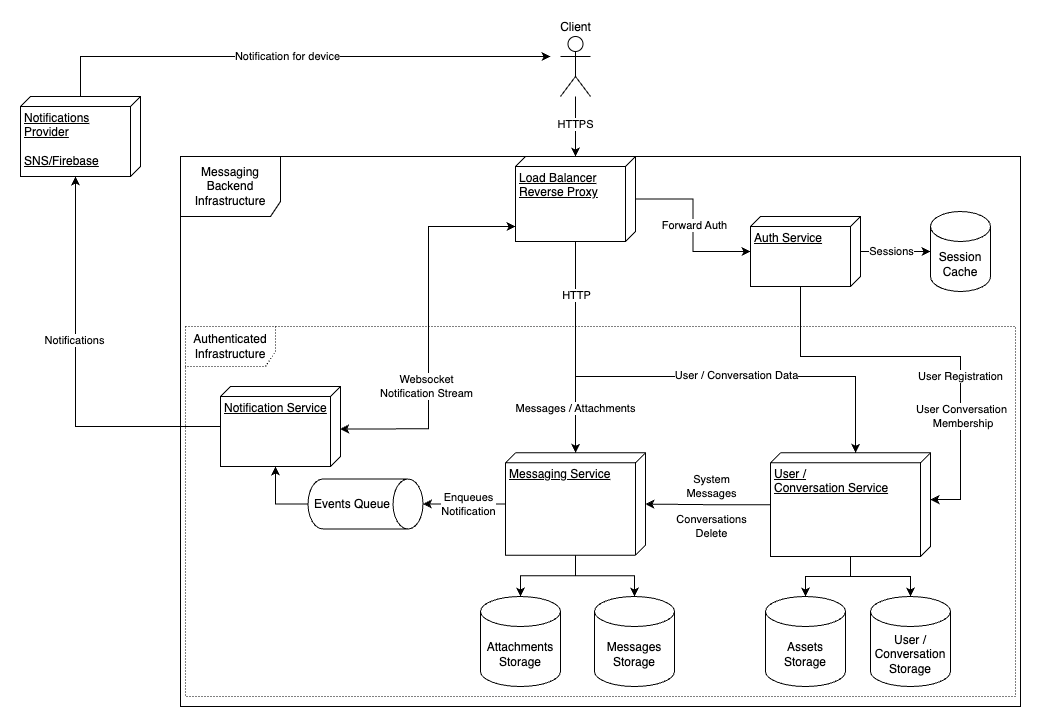

The diagram above was exported from draw.io. Its source (the exported page's mxGraphModel, read from the mxfile embedded in the PNG):
<mxGraphModel dx="2014" dy="684" grid="1" gridSize="10" guides="1" tooltips="1" connect="1" arrows="1" fold="1" page="1" pageScale="1" pageWidth="827" pageHeight="1169" math="0" shadow="0">
  <root>
    <mxCell id="0" />
    <mxCell id="1" parent="0" />
    <mxCell id="JbYO29LwZnwH1DqOYbS8-60" value="Messaging Backend Infrastructure" style="shape=umlFrame;whiteSpace=wrap;html=1;labelBorderColor=none;strokeColor=default;width=100;height=60;" vertex="1" parent="1">
      <mxGeometry x="-40" y="200" width="840" height="550" as="geometry" />
    </mxCell>
    <mxCell id="JbYO29LwZnwH1DqOYbS8-63" value="Authenticated Infrastructure" style="shape=umlFrame;whiteSpace=wrap;html=1;labelBorderColor=none;strokeColor=default;width=90;height=40;dashed=1;dashPattern=1 2;" vertex="1" parent="1">
      <mxGeometry x="-35" y="370" width="830" height="370" as="geometry" />
    </mxCell>
    <mxCell id="JbYO29LwZnwH1DqOYbS8-5" value="Session Cache" style="shape=cylinder3;whiteSpace=wrap;html=1;boundedLbl=1;backgroundOutline=1;size=15;" vertex="1" parent="1">
      <mxGeometry x="710" y="255" width="60" height="80" as="geometry" />
    </mxCell>
    <mxCell id="JbYO29LwZnwH1DqOYbS8-19" style="edgeStyle=orthogonalEdgeStyle;rounded=0;orthogonalLoop=1;jettySize=auto;html=1;" edge="1" parent="1" source="JbYO29LwZnwH1DqOYbS8-14" target="JbYO29LwZnwH1DqOYbS8-15">
      <mxGeometry relative="1" as="geometry" />
    </mxCell>
    <mxCell id="JbYO29LwZnwH1DqOYbS8-22" value="Forward Auth" style="edgeLabel;html=1;align=center;verticalAlign=middle;resizable=0;points=[];" vertex="1" connectable="0" parent="JbYO29LwZnwH1DqOYbS8-19">
      <mxGeometry x="-0.1459" y="1" relative="1" as="geometry">
        <mxPoint y="12" as="offset" />
      </mxGeometry>
    </mxCell>
    <mxCell id="JbYO29LwZnwH1DqOYbS8-48" style="edgeStyle=orthogonalEdgeStyle;rounded=0;orthogonalLoop=1;jettySize=auto;html=1;" edge="1" parent="1" source="JbYO29LwZnwH1DqOYbS8-14" target="JbYO29LwZnwH1DqOYbS8-29">
      <mxGeometry relative="1" as="geometry" />
    </mxCell>
    <mxCell id="JbYO29LwZnwH1DqOYbS8-54" value="Messages / Attachments" style="edgeLabel;html=1;align=center;verticalAlign=middle;resizable=0;points=[];" vertex="1" connectable="0" parent="JbYO29LwZnwH1DqOYbS8-48">
      <mxGeometry x="0.4758" y="1" relative="1" as="geometry">
        <mxPoint x="-1" y="11" as="offset" />
      </mxGeometry>
    </mxCell>
    <mxCell id="JbYO29LwZnwH1DqOYbS8-49" style="edgeStyle=orthogonalEdgeStyle;rounded=0;orthogonalLoop=1;jettySize=auto;html=1;entryX=0;entryY=0;entryDx=0;entryDy=75;entryPerimeter=0;" edge="1" parent="1" source="JbYO29LwZnwH1DqOYbS8-14" target="JbYO29LwZnwH1DqOYbS8-30">
      <mxGeometry relative="1" as="geometry">
        <Array as="points">
          <mxPoint x="355" y="420" />
          <mxPoint x="635" y="420" />
        </Array>
      </mxGeometry>
    </mxCell>
    <mxCell id="JbYO29LwZnwH1DqOYbS8-53" value="User / Conversation Data" style="edgeLabel;html=1;align=center;verticalAlign=middle;resizable=0;points=[];" vertex="1" connectable="0" parent="JbYO29LwZnwH1DqOYbS8-49">
      <mxGeometry x="0.0485" y="1" relative="1" as="geometry">
        <mxPoint x="38" as="offset" />
      </mxGeometry>
    </mxCell>
    <mxCell id="JbYO29LwZnwH1DqOYbS8-57" value="HTTP" style="edgeLabel;html=1;align=center;verticalAlign=middle;resizable=0;points=[];" vertex="1" connectable="0" parent="JbYO29LwZnwH1DqOYbS8-49">
      <mxGeometry x="-0.7831" y="1" relative="1" as="geometry">
        <mxPoint as="offset" />
      </mxGeometry>
    </mxCell>
    <mxCell id="JbYO29LwZnwH1DqOYbS8-79" style="edgeStyle=orthogonalEdgeStyle;rounded=0;orthogonalLoop=1;jettySize=auto;html=1;entryX=0.53;entryY=0.003;entryDx=0;entryDy=0;entryPerimeter=0;startArrow=classic;startFill=1;" edge="1" parent="1" source="JbYO29LwZnwH1DqOYbS8-14" target="JbYO29LwZnwH1DqOYbS8-26">
      <mxGeometry relative="1" as="geometry">
        <Array as="points">
          <mxPoint x="208" y="270" />
          <mxPoint x="208" y="472" />
        </Array>
      </mxGeometry>
    </mxCell>
    <mxCell id="JbYO29LwZnwH1DqOYbS8-80" value="Websocket &lt;br&gt;Notification Stream" style="edgeLabel;html=1;align=center;verticalAlign=middle;resizable=0;points=[];" vertex="1" connectable="0" parent="JbYO29LwZnwH1DqOYbS8-79">
      <mxGeometry x="-0.1429" y="-2" relative="1" as="geometry">
        <mxPoint y="85" as="offset" />
      </mxGeometry>
    </mxCell>
    <mxCell id="JbYO29LwZnwH1DqOYbS8-14" value="Load Balancer&lt;br&gt;Reverse Proxy&lt;br&gt;" style="verticalAlign=top;align=left;spacingTop=8;spacingLeft=2;spacingRight=12;shape=cube;size=10;direction=south;fontStyle=4;html=1;" vertex="1" parent="1">
      <mxGeometry x="295" y="200" width="120" height="85" as="geometry" />
    </mxCell>
    <mxCell id="JbYO29LwZnwH1DqOYbS8-50" style="edgeStyle=orthogonalEdgeStyle;rounded=0;orthogonalLoop=1;jettySize=auto;html=1;entryX=0;entryY=0;entryDx=46.875;entryDy=0;entryPerimeter=0;" edge="1" parent="1" source="JbYO29LwZnwH1DqOYbS8-15" target="JbYO29LwZnwH1DqOYbS8-30">
      <mxGeometry relative="1" as="geometry">
        <Array as="points">
          <mxPoint x="580" y="400" />
          <mxPoint x="740" y="400" />
          <mxPoint x="740" y="543" />
        </Array>
      </mxGeometry>
    </mxCell>
    <mxCell id="JbYO29LwZnwH1DqOYbS8-56" value="User Registration" style="edgeLabel;html=1;align=center;verticalAlign=middle;resizable=0;points=[];" vertex="1" connectable="0" parent="JbYO29LwZnwH1DqOYbS8-50">
      <mxGeometry x="0.3434" y="-1" relative="1" as="geometry">
        <mxPoint x="1" y="-21" as="offset" />
      </mxGeometry>
    </mxCell>
    <mxCell id="JbYO29LwZnwH1DqOYbS8-81" value="User Conversation&lt;br&gt;&amp;nbsp;Membership" style="edgeLabel;html=1;align=center;verticalAlign=middle;resizable=0;points=[];" vertex="1" connectable="0" parent="JbYO29LwZnwH1DqOYbS8-50">
      <mxGeometry x="0.5498" y="1" relative="1" as="geometry">
        <mxPoint y="-23" as="offset" />
      </mxGeometry>
    </mxCell>
    <mxCell id="JbYO29LwZnwH1DqOYbS8-64" style="edgeStyle=orthogonalEdgeStyle;rounded=0;orthogonalLoop=1;jettySize=auto;html=1;entryX=0;entryY=0.5;entryDx=0;entryDy=0;entryPerimeter=0;" edge="1" parent="1" source="JbYO29LwZnwH1DqOYbS8-15" target="JbYO29LwZnwH1DqOYbS8-5">
      <mxGeometry relative="1" as="geometry" />
    </mxCell>
    <mxCell id="JbYO29LwZnwH1DqOYbS8-65" value="Sessions" style="edgeLabel;html=1;align=center;verticalAlign=middle;resizable=0;points=[];" vertex="1" connectable="0" parent="JbYO29LwZnwH1DqOYbS8-64">
      <mxGeometry x="-0.2769" relative="1" as="geometry">
        <mxPoint x="5" as="offset" />
      </mxGeometry>
    </mxCell>
    <mxCell id="JbYO29LwZnwH1DqOYbS8-15" value="Auth Service" style="verticalAlign=top;align=left;spacingTop=8;spacingLeft=2;spacingRight=12;shape=cube;size=10;direction=south;fontStyle=4;html=1;" vertex="1" parent="1">
      <mxGeometry x="530" y="260" width="110" height="70" as="geometry" />
    </mxCell>
    <mxCell id="JbYO29LwZnwH1DqOYbS8-21" style="edgeStyle=orthogonalEdgeStyle;rounded=0;orthogonalLoop=1;jettySize=auto;html=1;" edge="1" parent="1" source="JbYO29LwZnwH1DqOYbS8-20" target="JbYO29LwZnwH1DqOYbS8-14">
      <mxGeometry relative="1" as="geometry" />
    </mxCell>
    <mxCell id="JbYO29LwZnwH1DqOYbS8-58" value="HTTPS" style="edgeLabel;html=1;align=center;verticalAlign=middle;resizable=0;points=[];" vertex="1" connectable="0" parent="JbYO29LwZnwH1DqOYbS8-21">
      <mxGeometry x="-0.2457" y="-2" relative="1" as="geometry">
        <mxPoint x="2" y="5" as="offset" />
      </mxGeometry>
    </mxCell>
    <mxCell id="JbYO29LwZnwH1DqOYbS8-20" value="Client" style="shape=umlActor;verticalLabelPosition=top;verticalAlign=bottom;html=1;align=center;horizontal=1;labelPosition=center;" vertex="1" parent="1">
      <mxGeometry x="340" y="80" width="30" height="60" as="geometry" />
    </mxCell>
    <mxCell id="JbYO29LwZnwH1DqOYbS8-71" style="edgeStyle=orthogonalEdgeStyle;rounded=0;orthogonalLoop=1;jettySize=auto;html=1;entryX=0;entryY=0;entryDx=80;entryDy=65;entryPerimeter=0;" edge="1" parent="1" source="JbYO29LwZnwH1DqOYbS8-26" target="JbYO29LwZnwH1DqOYbS8-70">
      <mxGeometry relative="1" as="geometry" />
    </mxCell>
    <mxCell id="JbYO29LwZnwH1DqOYbS8-73" value="Notifications" style="edgeLabel;html=1;align=center;verticalAlign=middle;resizable=0;points=[];" vertex="1" connectable="0" parent="JbYO29LwZnwH1DqOYbS8-71">
      <mxGeometry x="0.3509" y="1" relative="1" as="geometry">
        <mxPoint y="35" as="offset" />
      </mxGeometry>
    </mxCell>
    <mxCell id="JbYO29LwZnwH1DqOYbS8-26" value="Notification Service" style="verticalAlign=top;align=left;spacingTop=8;spacingLeft=2;spacingRight=12;shape=cube;size=10;direction=south;fontStyle=4;html=1;" vertex="1" parent="1">
      <mxGeometry y="430" width="120" height="80" as="geometry" />
    </mxCell>
    <mxCell id="JbYO29LwZnwH1DqOYbS8-59" style="edgeStyle=orthogonalEdgeStyle;rounded=0;orthogonalLoop=1;jettySize=auto;html=1;entryX=0;entryY=0;entryDx=80;entryDy=65;entryPerimeter=0;exitX=0.5;exitY=1;exitDx=0;exitDy=0;exitPerimeter=0;" edge="1" parent="1" source="JbYO29LwZnwH1DqOYbS8-27" target="JbYO29LwZnwH1DqOYbS8-26">
      <mxGeometry relative="1" as="geometry" />
    </mxCell>
    <mxCell id="JbYO29LwZnwH1DqOYbS8-27" value="Events Queue" style="shape=cylinder3;whiteSpace=wrap;html=1;boundedLbl=1;backgroundOutline=1;size=15;labelBorderColor=none;strokeColor=default;rotation=90;textDirection=ltr;direction=east;horizontal=0;" vertex="1" parent="1">
      <mxGeometry x="120" y="490" width="50" height="115" as="geometry" />
    </mxCell>
    <mxCell id="JbYO29LwZnwH1DqOYbS8-31" style="edgeStyle=orthogonalEdgeStyle;rounded=0;orthogonalLoop=1;jettySize=auto;html=1;entryX=0.5;entryY=0;entryDx=0;entryDy=0;entryPerimeter=0;" edge="1" parent="1" source="JbYO29LwZnwH1DqOYbS8-29" target="JbYO29LwZnwH1DqOYbS8-27">
      <mxGeometry relative="1" as="geometry" />
    </mxCell>
    <mxCell id="JbYO29LwZnwH1DqOYbS8-33" value="Enqueues &lt;br&gt;Notification" style="edgeLabel;html=1;align=center;verticalAlign=middle;resizable=0;points=[];" vertex="1" connectable="0" parent="JbYO29LwZnwH1DqOYbS8-31">
      <mxGeometry x="0.153" y="-3" relative="1" as="geometry">
        <mxPoint x="10" y="3" as="offset" />
      </mxGeometry>
    </mxCell>
    <mxCell id="JbYO29LwZnwH1DqOYbS8-35" style="edgeStyle=orthogonalEdgeStyle;rounded=0;orthogonalLoop=1;jettySize=auto;html=1;" edge="1" parent="1" source="JbYO29LwZnwH1DqOYbS8-29" target="JbYO29LwZnwH1DqOYbS8-37">
      <mxGeometry relative="1" as="geometry">
        <mxPoint x="344" y="640" as="targetPoint" />
      </mxGeometry>
    </mxCell>
    <mxCell id="JbYO29LwZnwH1DqOYbS8-41" style="edgeStyle=orthogonalEdgeStyle;rounded=0;orthogonalLoop=1;jettySize=auto;html=1;" edge="1" parent="1" source="JbYO29LwZnwH1DqOYbS8-29" target="JbYO29LwZnwH1DqOYbS8-40">
      <mxGeometry relative="1" as="geometry" />
    </mxCell>
    <mxCell id="JbYO29LwZnwH1DqOYbS8-29" value="Messaging Service" style="verticalAlign=top;align=left;spacingTop=8;spacingLeft=2;spacingRight=12;shape=cube;size=10;direction=south;fontStyle=4;html=1;labelBorderColor=none;strokeColor=default;" vertex="1" parent="1">
      <mxGeometry x="285" y="496.25" width="140" height="102.5" as="geometry" />
    </mxCell>
    <mxCell id="JbYO29LwZnwH1DqOYbS8-39" style="edgeStyle=orthogonalEdgeStyle;rounded=0;orthogonalLoop=1;jettySize=auto;html=1;" edge="1" parent="1" source="JbYO29LwZnwH1DqOYbS8-30" target="JbYO29LwZnwH1DqOYbS8-36">
      <mxGeometry relative="1" as="geometry" />
    </mxCell>
    <mxCell id="JbYO29LwZnwH1DqOYbS8-43" style="edgeStyle=orthogonalEdgeStyle;rounded=0;orthogonalLoop=1;jettySize=auto;html=1;" edge="1" parent="1" source="JbYO29LwZnwH1DqOYbS8-30" target="JbYO29LwZnwH1DqOYbS8-42">
      <mxGeometry relative="1" as="geometry" />
    </mxCell>
    <mxCell id="JbYO29LwZnwH1DqOYbS8-75" style="edgeStyle=orthogonalEdgeStyle;rounded=0;orthogonalLoop=1;jettySize=auto;html=1;" edge="1" parent="1" source="JbYO29LwZnwH1DqOYbS8-30" target="JbYO29LwZnwH1DqOYbS8-29">
      <mxGeometry relative="1" as="geometry" />
    </mxCell>
    <mxCell id="JbYO29LwZnwH1DqOYbS8-77" value="System &lt;br&gt;Messages" style="edgeLabel;html=1;align=center;verticalAlign=middle;resizable=0;points=[];" vertex="1" connectable="0" parent="JbYO29LwZnwH1DqOYbS8-75">
      <mxGeometry x="0.0314" relative="1" as="geometry">
        <mxPoint x="4" y="-18" as="offset" />
      </mxGeometry>
    </mxCell>
    <mxCell id="JbYO29LwZnwH1DqOYbS8-78" value="Conversations&lt;br&gt;Delete" style="edgeLabel;html=1;align=center;verticalAlign=middle;resizable=0;points=[];" vertex="1" connectable="0" parent="JbYO29LwZnwH1DqOYbS8-75">
      <mxGeometry x="0.0746" relative="1" as="geometry">
        <mxPoint x="7" y="22" as="offset" />
      </mxGeometry>
    </mxCell>
    <mxCell id="JbYO29LwZnwH1DqOYbS8-30" value="User /&lt;br&gt;Conversation Service" style="verticalAlign=top;align=left;spacingTop=8;spacingLeft=2;spacingRight=12;shape=cube;size=10;direction=south;fontStyle=4;html=1;labelBorderColor=none;strokeColor=default;" vertex="1" parent="1">
      <mxGeometry x="550" y="496.25" width="160" height="103.75" as="geometry" />
    </mxCell>
    <mxCell id="JbYO29LwZnwH1DqOYbS8-36" value="User / Conversation Storage" style="shape=cylinder3;whiteSpace=wrap;html=1;boundedLbl=1;backgroundOutline=1;size=15;labelBorderColor=none;strokeColor=default;" vertex="1" parent="1">
      <mxGeometry x="650" y="640" width="80" height="90" as="geometry" />
    </mxCell>
    <mxCell id="JbYO29LwZnwH1DqOYbS8-37" value="Messages Storage" style="shape=cylinder3;whiteSpace=wrap;html=1;boundedLbl=1;backgroundOutline=1;size=15;labelBorderColor=none;strokeColor=default;" vertex="1" parent="1">
      <mxGeometry x="374" y="640" width="80" height="90" as="geometry" />
    </mxCell>
    <mxCell id="JbYO29LwZnwH1DqOYbS8-40" value="Attachments Storage" style="shape=cylinder3;whiteSpace=wrap;html=1;boundedLbl=1;backgroundOutline=1;size=15;labelBorderColor=none;strokeColor=default;" vertex="1" parent="1">
      <mxGeometry x="260" y="640" width="80" height="90" as="geometry" />
    </mxCell>
    <mxCell id="JbYO29LwZnwH1DqOYbS8-42" value="Assets Storage" style="shape=cylinder3;whiteSpace=wrap;html=1;boundedLbl=1;backgroundOutline=1;size=15;labelBorderColor=none;strokeColor=default;" vertex="1" parent="1">
      <mxGeometry x="545" y="640" width="80" height="90" as="geometry" />
    </mxCell>
    <mxCell id="JbYO29LwZnwH1DqOYbS8-72" style="edgeStyle=orthogonalEdgeStyle;rounded=0;orthogonalLoop=1;jettySize=auto;html=1;" edge="1" parent="1" source="JbYO29LwZnwH1DqOYbS8-70">
      <mxGeometry relative="1" as="geometry">
        <mxPoint x="330" y="100" as="targetPoint" />
        <Array as="points">
          <mxPoint x="-140" y="100" />
        </Array>
      </mxGeometry>
    </mxCell>
    <mxCell id="JbYO29LwZnwH1DqOYbS8-74" value="Notification for device" style="edgeLabel;html=1;align=center;verticalAlign=middle;resizable=0;points=[];" vertex="1" connectable="0" parent="JbYO29LwZnwH1DqOYbS8-72">
      <mxGeometry x="-0.0342" y="-2" relative="1" as="geometry">
        <mxPoint y="-2" as="offset" />
      </mxGeometry>
    </mxCell>
    <mxCell id="JbYO29LwZnwH1DqOYbS8-70" value="Notifications &lt;br&gt;Provider&lt;br&gt;&lt;br&gt;SNS/Firebase" style="verticalAlign=top;align=left;spacingTop=8;spacingLeft=2;spacingRight=12;shape=cube;size=10;direction=south;fontStyle=4;html=1;" vertex="1" parent="1">
      <mxGeometry x="-200" y="140" width="120" height="80" as="geometry" />
    </mxCell>
  </root>
</mxGraphModel>